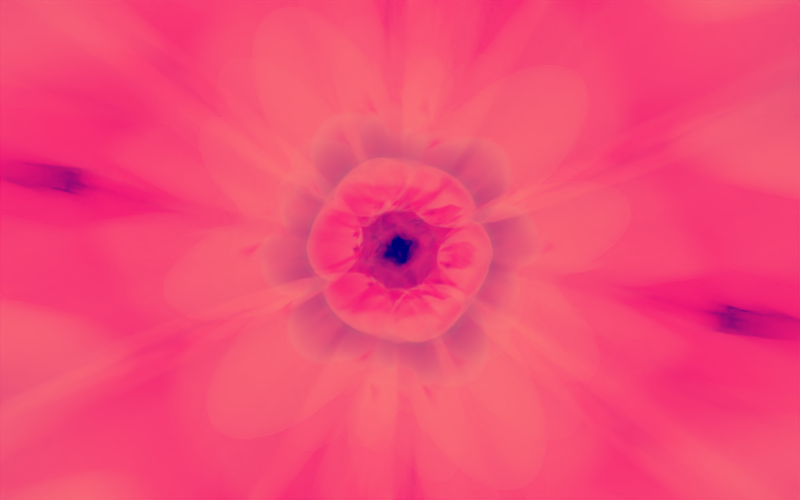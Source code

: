 # Source: RenderSketchGame-RyanGreen-0807c.blend  (saved by Blender 2.71.0; exported with 4.5.12 LTS)
import bpy
from mathutils import Matrix  # noqa: F401  (used for matrix-valued properties, if any)

bpy.ops.wm.read_factory_settings(use_empty=True)
scene = bpy.context.scene
scene.name = 'Scene'

# ---- collections
col_collection_1 = bpy.data.collections.new('Collection 1'); scene.collection.children.link(col_collection_1)
col_collection_2 = bpy.data.collections.new('Collection 2'); scene.collection.children.link(col_collection_2)

# ---- materials (node trees are filled in below, after node groups)
mat_material = bpy.data.materials.new('Material')
mat_material.alpha_threshold = 0.0
mat_material.roughness = 0.5
mat_material.line_color = (0.0, 0.0, 0.0, 1.0)
mat_material_001 = bpy.data.materials.new('Material.001')
mat_material_001.alpha_threshold = 0.0
mat_material_001.roughness = 0.5
mat_material_001.line_color = (0.0, 0.0, 0.0, 1.0)
mat_material_002 = bpy.data.materials.new('Material.002')
mat_material_002.alpha_threshold = 0.0
mat_material_002.roughness = 0.5
mat_material_002.line_color = (0.0, 0.0, 0.0, 1.0)

# ---- material node trees
mat_material.use_nodes = True; mat_material.node_tree.nodes.clear()
_N = mat_material.node_tree.nodes; _L = mat_material.node_tree.links
n0 = _N.new('ShaderNodeOutputMaterial'); n0.name = 'Material Output'; n0.location = (300, 300)
n1 = _N.new('ShaderNodeBsdfGlass'); n1.name = 'Glass BSDF'; n1.location = (100, 300)
n1.distribution = 'BECKMANN'
n1.inputs[0].default_value = (0.7743, 0.3733, 0.2076, 1.0)
n1.inputs[2].default_value = 1.3
_L.new(n1.outputs[0], n0.inputs[0])
n0.is_active_output = True
mat_material_001.use_nodes = True; mat_material_001.node_tree.nodes.clear()
_N = mat_material_001.node_tree.nodes; _L = mat_material_001.node_tree.links
n0 = _N.new('ShaderNodeOutputMaterial'); n0.name = 'Material Output'; n0.location = (300, 300)
n1 = _N.new('ShaderNodeEmission'); n1.name = 'Emission'; n1.location = (110, 300)
n1.inputs[0].default_value = (0.7258, 0.7768, 0.8, 1.0)
_L.new(n1.outputs[0], n0.inputs[0])
n0.is_active_output = True
mat_material_002.use_nodes = True; mat_material_002.node_tree.nodes.clear()
_N = mat_material_002.node_tree.nodes; _L = mat_material_002.node_tree.links
n0 = _N.new('ShaderNodeOutputMaterial'); n0.name = 'Material Output'; n0.location = (300, 300)
n1 = _N.new('ShaderNodeBsdfGlass'); n1.name = 'Glass BSDF'; n1.location = (100, 300)
n1.distribution = 'BECKMANN'
n1.inputs[0].default_value = (4.954, 1.888, 1.212, 1.0)
n1.inputs[2].default_value = 1.3
_L.new(n1.outputs[0], n0.inputs[0])
n0.is_active_output = True

# ---- world
world_world = bpy.data.worlds.new('World'); scene.world = world_world
world_world.use_nodes = True; world_world.node_tree.nodes.clear()
_N = world_world.node_tree.nodes; _L = world_world.node_tree.links
n0 = _N.new('ShaderNodeOutputWorld'); n0.name = 'World Output'; n0.location = (300, 300)
n1 = _N.new('ShaderNodeBackground'); n1.name = 'Background'; n1.location = (10, 300)
n1.inputs[1].default_value = 0.3
n2 = _N.new('ShaderNodeTexSky'); n2.name = 'Sky Texture'; n2.location = (-190, 300)
n2.sky_type = 'HOSEK_WILKIE'
n2.sun_direction = (-0.134, 0.3866, 0.9125)
n2.ground_albedo = 1.0
n2.sun_elevation = 1.571
_L.new(n1.outputs[0], n0.inputs[0])
_L.new(n2.outputs[0], n1.inputs[0])
n0.is_active_output = True
world_world.color = (0.05088, 0.05088, 0.05088)
world_world.use_sun_shadow = False
world_world.sun_shadow_jitter_overblur = 0.0
world_world.cycles.sampling_method = 'MANUAL'
world_world.cycles.sample_map_resolution = 256

# ---- cameras
cam_camera = bpy.data.cameras.new('Camera')
cam_camera.clip_end = 1e+04
cam_camera.lens = 5.0
cam_camera.sensor_width = 80.0
cam_camera.sensor_height = 18.0
cam_camera.ortho_scale = 7.314
cam_camera.dof.use_dof = True
cam_camera.dof.focus_distance = 0.0
cam_camera.dof.aperture_fstop = 0.00025
cam_camera.dof.aperture_blades = 4
cam_camera.dof.aperture_rotation = 0.5236

# ---- meshes
me_cube_006 = bpy.data.meshes.new('Cube.006')
me_cube_006.from_pydata([(-50.0, -25.0, -100.0), (-50.0, 25.0, -100.0), (50.0, 25.0, -100.0), (50.0, -25.0, -100.0), (-50.0, -25.0, 100.0), (-50.0, 25.0, 100.0), (50.0, 25.0, 100.0), (50.0, -25.0, 100.0), (-100.0, -50.0, 1.137e-13), (-100.0, 50.0, 1.137e-13), (100.0, 50.0, -2.842e-14), (100.0, -50.0, -2.842e-14), (-50.0, 0.0, 100.0), (-50.0, 0.0, -100.0), (50.0, 0.0, 100.0), (50.0, 0.0, -100.0), (-100.0, 0.0, 1.137e-13), (100.0, 0.0, -2.842e-14), (0.0, 50.0, 100.0), (0.0, 50.0, -100.0), (0.0, -50.0, 100.0), (0.0, -50.0, -100.0), (0.0, 100.0, 0.0), (0.0, -100.0, 0.0), (0.0, 0.0, -100.0), (0.0, 0.0, 100.0)], [], [(16, 9, 1, 13), (22, 10, 2, 19), (17, 11, 3, 15), (23, 8, 0, 21), (24, 19, 2, 15), (25, 18, 5, 12), (12, 5, 9, 16), (18, 6, 10, 22), (14, 7, 11, 17), (20, 4, 8, 23), (8, 16, 13, 0), (10, 17, 15, 2), (21, 24, 15, 3), (20, 25, 12, 4), (4, 12, 16, 8), (6, 14, 17, 10), (9, 22, 19, 1), (11, 23, 21, 3), (13, 1, 19, 24), (14, 6, 18, 25), (5, 18, 22, 9), (7, 20, 23, 11), (0, 13, 24, 21), (7, 14, 25, 20)])
me_cube_006.materials.append(mat_material)
me_cube_006.use_remesh_preserve_volume = False
me_cube_006.use_remesh_preserve_attributes = False
me_cube_006.use_mirror_vertex_groups = False
me_cube_006.update()
me_cube_005 = bpy.data.meshes.new('Cube.005')
me_cube_005.from_pydata([(-100.0, -100.0, -100.0), (-100.0, 100.0, -100.0), (100.0, 100.0, -100.0), (100.0, -100.0, -100.0), (-100.0, -100.0, 100.0), (-100.0, 100.0, 100.0), (100.0, 100.0, 100.0), (100.0, -100.0, 100.0)], [], [(4, 5, 1, 0), (5, 6, 2, 1), (6, 7, 3, 2), (7, 4, 0, 3), (0, 1, 2, 3), (7, 6, 5, 4)])
me_cube_005.materials.append(mat_material_001)
me_cube_005.use_remesh_preserve_volume = False
me_cube_005.use_remesh_preserve_attributes = False
me_cube_005.use_mirror_vertex_groups = False
me_cube_005.update()
me_cube_004 = bpy.data.meshes.new('Cube.004')
me_cube_004.from_pydata([(-50.0, -25.0, -100.0), (-50.0, 25.0, -100.0), (50.0, 25.0, -100.0), (50.0, -25.0, -100.0), (-50.0, -25.0, 100.0), (-50.0, 25.0, 100.0), (50.0, 25.0, 100.0), (50.0, -25.0, 100.0), (-100.0, -50.0, 1.137e-13), (-100.0, 50.0, 1.137e-13), (100.0, 50.0, -2.842e-14), (100.0, -50.0, -2.842e-14), (-50.0, 0.0, 100.0), (-50.0, 0.0, -100.0), (50.0, 0.0, 100.0), (50.0, 0.0, -100.0), (-100.0, 0.0, 1.137e-13), (100.0, 0.0, -2.842e-14), (0.0, 50.0, 100.0), (0.0, 50.0, -100.0), (0.0, -50.0, 100.0), (0.0, -50.0, -100.0), (0.0, 100.0, 0.0), (0.0, -100.0, 0.0), (0.0, 0.0, -100.0), (0.0, 0.0, 100.0)], [], [(16, 9, 1, 13), (22, 10, 2, 19), (17, 11, 3, 15), (23, 8, 0, 21), (24, 19, 2, 15), (25, 18, 5, 12), (12, 5, 9, 16), (18, 6, 10, 22), (14, 7, 11, 17), (20, 4, 8, 23), (8, 16, 13, 0), (10, 17, 15, 2), (21, 24, 15, 3), (20, 25, 12, 4), (4, 12, 16, 8), (6, 14, 17, 10), (9, 22, 19, 1), (11, 23, 21, 3), (13, 1, 19, 24), (14, 6, 18, 25), (5, 18, 22, 9), (7, 20, 23, 11), (0, 13, 24, 21), (7, 14, 25, 20)])
me_cube_004.materials.append(mat_material)
me_cube_004.use_remesh_preserve_volume = False
me_cube_004.use_remesh_preserve_attributes = False
me_cube_004.use_mirror_vertex_groups = False
me_cube_004.update()
me_cube_003 = bpy.data.meshes.new('Cube.003')
me_cube_003.from_pydata([(-100.0, -100.0, -100.0), (-100.0, 100.0, -100.0), (100.0, 100.0, -100.0), (100.0, -100.0, -100.0), (-100.0, -100.0, 100.0), (-100.0, 100.0, 100.0), (100.0, 100.0, 100.0), (100.0, -100.0, 100.0)], [], [(4, 5, 1, 0), (5, 6, 2, 1), (6, 7, 3, 2), (7, 4, 0, 3), (0, 1, 2, 3), (7, 6, 5, 4)])
me_cube_003.materials.append(mat_material)
me_cube_003.use_remesh_preserve_volume = False
me_cube_003.use_remesh_preserve_attributes = False
me_cube_003.use_mirror_vertex_groups = False
me_cube_003.update()
me_cube_002 = bpy.data.meshes.new('Cube.002')
me_cube_002.from_pydata([(-100.0, -100.0, -100.0), (-100.0, 100.0, -100.0), (100.0, 100.0, -100.0), (100.0, -100.0, -100.0), (-100.0, -100.0, 100.0), (-100.0, 100.0, 100.0), (100.0, 100.0, 100.0), (100.0, -100.0, 100.0)], [], [(4, 5, 1, 0), (5, 6, 2, 1), (6, 7, 3, 2), (7, 4, 0, 3), (0, 1, 2, 3), (7, 6, 5, 4)])
me_cube_002.materials.append(mat_material)
me_cube_002.use_remesh_preserve_volume = False
me_cube_002.use_remesh_preserve_attributes = False
me_cube_002.use_mirror_vertex_groups = False
me_cube_002.update()
me_cube_001 = bpy.data.meshes.new('Cube.001')
me_cube_001.from_pydata([(145.8, -58.88, -208.3), (86.89, 7.195e-06, -208.3), (145.8, 58.88, -208.3), (204.7, 3.896e-05, -208.3), (3.183e-05, -117.8, 83.28), (-117.8, -3.202e-05, 83.28), (-3.17e-05, 117.8, 83.28), (117.8, 3.151e-05, 83.28), (8.295e-06, -30.69, 0.0), (-30.69, -8.344e-06, 0.0), (-8.261e-06, 30.69, 0.0), (30.69, 8.211e-06, 0.0), (-103.6, 22.24, -7.113), (-13.5, -3.482e-06, -14.23), (-80.07, 0.0005309, -21.38), (-34.71, 0.008369, -29.05), (22.24, 103.6, -7.113), (-0.6968, 12.8, -14.23), (-2.219e-05, 82.44, -21.34), (-1.902e-05, 70.66, -28.45), (103.6, -22.24, -7.113), (11.67, 3.426e-06, -14.23), (75.78, 2.206e-05, -21.34), (65.03, 1.891e-05, -28.45), (-22.24, -103.6, -7.113), (-0.6968, -12.8, -14.23), (2.228e-05, -82.44, -21.34), (1.91e-05, -70.66, -28.45), (-166.4, 0.4369, -86.51), (-97.47, 69.34, -86.51), (12.49, 0.4463, -87.18), (-97.47, -68.47, -86.51), (-10.21, 0.2534, -59.98), (34.91, 45.38, -59.98), (80.04, 0.2535, -59.98), (34.91, -44.87, -59.98), (-24.19, 0.327, -117.5), (7.482, 32.0, -117.5), (53.33, 0.3304, -117.7), (7.482, -31.35, -117.5), (2.006e-05, -74.23, 41.64), (-74.23, -2.018e-05, 41.64), (-1.998e-05, 74.23, 41.64), (74.23, 1.986e-05, 41.64)], [], [(39, 36, 1, 0), (36, 37, 2, 1), (37, 38, 3, 2), (38, 39, 0, 3), (0, 1, 2, 3), (7, 6, 5, 4), (40, 41, 9, 8), (41, 42, 10, 9), (42, 43, 11, 10), (43, 40, 8, 11), (8, 9, 12, 24), (24, 12, 13, 25), (25, 13, 14, 26), (26, 14, 15, 27), (9, 10, 16, 12), (12, 16, 17, 13), (13, 17, 18, 14), (14, 18, 19, 15), (10, 11, 20, 16), (16, 20, 21, 17), (17, 21, 22, 18), (18, 22, 23, 19), (11, 8, 24, 20), (20, 24, 25, 21), (21, 25, 26, 22), (22, 26, 27, 23), (35, 32, 28, 31), (32, 33, 29, 28), (33, 34, 30, 29), (34, 35, 31, 30), (27, 15, 32, 35), (15, 19, 33, 32), (19, 23, 34, 33), (23, 27, 35, 34), (31, 28, 36, 39), (28, 29, 37, 36), (29, 30, 38, 37), (30, 31, 39, 38), (4, 5, 41, 40), (5, 6, 42, 41), (6, 7, 43, 42), (7, 4, 40, 43)])
me_cube_001.materials.append(mat_material_002)
me_cube_001.use_remesh_preserve_volume = False
me_cube_001.use_remesh_preserve_attributes = False
me_cube_001.use_mirror_vertex_groups = False
me_cube_001.update()

# ---- objects
ob_camera = bpy.data.objects.new('Camera', cam_camera)
ob_cube_000 = bpy.data.objects.new('Cube.000', me_cube_006)
ob_cube_005 = bpy.data.objects.new('Cube.005', me_cube_005)
ob_cube_004 = bpy.data.objects.new('Cube.004', me_cube_004)
ob_empty = bpy.data.objects.new('Empty', None)
ob_cube_003 = bpy.data.objects.new('Cube.003', me_cube_003)
ob_cube_002 = bpy.data.objects.new('Cube.002', me_cube_002)
ob_cube_001 = bpy.data.objects.new('Cube.001', me_cube_001)

# ---- transforms, parenting, visibility, modifiers, constraints
ob_camera.location = (0.0, 0.0, 0.1758)
ob_camera.scale = (24.6, 24.6, 24.6)
ob_camera.lock_rotations_4d = False
ob_camera.empty_display_type = 'ARROWS'
ob_camera.color = (0.0, 0.0, 0.0, 0.0)
ob_camera.display_type = 'WIRE'
ob_camera.lineart.crease_threshold = 0.0
ob_cube_000.location = (0.0, 0.0, 6.555e-07)
ob_cube_000.rotation_euler = (0.0, -0.0, 0.7854)
ob_cube_000.scale = (0.1074, 0.1074, 0.1708)
ob_cube_000.lineart.crease_threshold = 0.0
ob_cube_005.location = (0.0, 0.0, -382.0)
ob_cube_005.rotation_euler = (0.6155, 0.5236, 2.526)
ob_cube_005.hide_viewport = True
ob_cube_005.hide_render = True
ob_cube_005.lineart.crease_threshold = 0.0
ob_cube_004.location = (0.0, 0.0, 6.555e-07)
ob_cube_004.scale = (0.1074, 0.1074, 0.1708)
ob_cube_004.lineart.crease_threshold = 0.0
ob_empty.location = (0.0, 0.0, -1144.0)
ob_empty.empty_image_offset = (0.0, 0.0)
ob_empty.lineart.crease_threshold = 0.0
ob_cube_003.location = (0.0, 0.0, 0.0)
ob_cube_003.scale = (0.7702, 0.7702, 0.7702)
ob_cube_003.hide_viewport = True
ob_cube_003.hide_render = True
ob_cube_003.lineart.crease_threshold = 0.0
ob_cube_002.location = (0.0, 0.0, 0.0)
ob_cube_002.scale = (1.466, 1.466, 1.466)
ob_cube_002.hide_viewport = True
ob_cube_002.hide_render = True
ob_cube_002.lineart.crease_threshold = 0.0
ob_cube_001.location = (0.0, 0.0, 0.0)
ob_cube_001.scale = (0.9323, 0.9323, 0.9323)
ob_cube_001.lineart.crease_threshold = 0.0
cam_camera.dof.focus_object = ob_empty

# ---- collection membership
col_collection_1.objects.link(ob_camera)
col_collection_2.objects.link(ob_cube_000)
col_collection_2.objects.link(ob_cube_005)
col_collection_2.objects.link(ob_cube_004)
col_collection_2.objects.link(ob_empty)
col_collection_2.objects.link(ob_cube_003)
col_collection_2.objects.link(ob_cube_002)
col_collection_2.objects.link(ob_cube_001)

# ---- scene / render settings (as saved in the file)
scene.camera = ob_camera
scene.frame_start = 0; scene.frame_end = 30; scene.frame_set(0)
scene.render.engine = 'CYCLES'
scene.render.image_settings.compression = 90
scene.render.resolution_x = 1440
scene.render.resolution_y = 900
scene.render.dither_intensity = 0.0
scene.cycles.use_denoising = False
scene.cycles.samples = 700
scene.cycles.sampling_pattern = 'TABULATED_SOBOL'
scene.cycles.light_sampling_threshold = 0.0
scene.cycles.use_adaptive_sampling = False
scene.cycles.use_light_tree = False
scene.cycles.blur_glossy = 0.0
scene.cycles.volume_bounces = 1
scene.cycles.pixel_filter_type = 'GAUSSIAN'
scene.cycles.sample_clamp_direct = 1.0
scene.cycles.sample_clamp_indirect = 1.0
scene.view_settings.view_transform = 'Filmic'
scene.view_settings.exposure = 1.627
scene.view_settings.gamma = 1.102
scene.view_settings.use_curve_mapping = True
scene.view_settings.curve_mapping.use_clip = True
scene.view_settings.curve_mapping.clip_max_x = 1.0
scene.view_settings.curve_mapping.clip_max_y = 1.0
scene.view_settings.curve_mapping.extend = 'EXTRAPOLATED'
scene.view_settings.curve_mapping.white_level = (1.0, 1.0, 1.0)
_c = scene.view_settings.curve_mapping.curves[0]
while len(_c.points) > 2: _c.points.remove(_c.points[-1])
_c.points[0].location = (0.0, 0.0); _c.points[0].handle_type = 'AUTO'
_c.points[1].location = (0.99672, 1.0); _c.points[1].handle_type = 'AUTO'
_c = scene.view_settings.curve_mapping.curves[1]
while len(_c.points) > 2: _c.points.remove(_c.points[-1])
_c.points[0].location = (0.0, 0.0); _c.points[0].handle_type = 'AUTO'
_c.points[1].location = (1.0, 1.0); _c.points[1].handle_type = 'AUTO'
_c = scene.view_settings.curve_mapping.curves[2]
while len(_c.points) > 2: _c.points.remove(_c.points[-1])
_c.points[0].location = (0.0, 0.0375); _c.points[0].handle_type = 'AUTO'
_c.points[1].location = (1.0, 1.0); _c.points[1].handle_type = 'AUTO'
_c = scene.view_settings.curve_mapping.curves[3]
while len(_c.points) > 2: _c.points.remove(_c.points[-1])
_c.points[0].location = (0.0, 0.0); _c.points[0].handle_type = 'AUTO'
_c.points[1].location = (1.0, 1.0); _c.points[1].handle_type = 'AUTO'
scene.view_settings.curve_mapping.update()
scene.unit_settings.scale_length = 0.01
bpy.context.view_layer.update()
